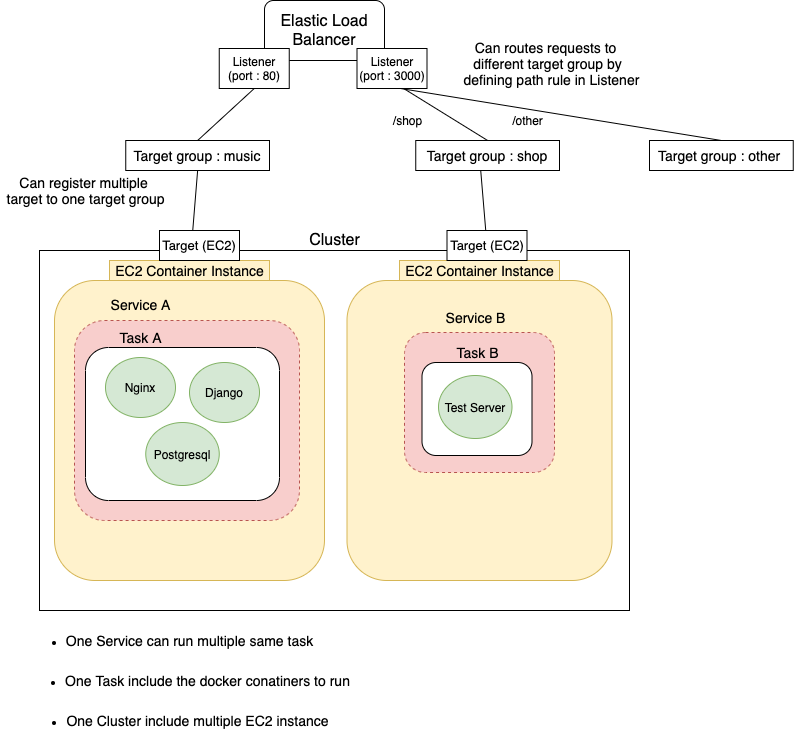

The diagram above was exported from draw.io. Its source (the exported page's mxGraphModel, read from the mxfile embedded in the PNG):
<mxGraphModel dx="946" dy="614" grid="1" gridSize="10" guides="1" tooltips="1" connect="1" arrows="1" fold="1" page="1" pageScale="1" pageWidth="827" pageHeight="1169" math="0" shadow="0">
  <root>
    <mxCell id="0" />
    <mxCell id="1" parent="0" />
    <mxCell id="-FEiS_LILXWvdt93VHl9-3" value="" style="rounded=0;whiteSpace=wrap;html=1;" vertex="1" parent="1">
      <mxGeometry x="150" y="280" width="590" height="360" as="geometry" />
    </mxCell>
    <mxCell id="5odJkgjxGWuyW1zzurtM-3" value="&lt;p&gt;&lt;font style=&quot;font-size: 16px&quot;&gt;Cluster&lt;/font&gt;&lt;/p&gt;" style="text;html=1;align=center;verticalAlign=middle;resizable=0;points=[];autosize=1;" parent="1" vertex="1">
      <mxGeometry x="410" y="250" width="70" height="40" as="geometry" />
    </mxCell>
    <mxCell id="5odJkgjxGWuyW1zzurtM-4" value="" style="rounded=1;whiteSpace=wrap;html=1;fillColor=#fff2cc;strokeColor=#d6b656;" parent="1" vertex="1">
      <mxGeometry x="165" y="310" width="270" height="300" as="geometry" />
    </mxCell>
    <mxCell id="5odJkgjxGWuyW1zzurtM-5" value="" style="rounded=1;whiteSpace=wrap;html=1;fillColor=#fff2cc;strokeColor=#d6b656;" parent="1" vertex="1">
      <mxGeometry x="457.5" y="310" width="265" height="300" as="geometry" />
    </mxCell>
    <mxCell id="5odJkgjxGWuyW1zzurtM-6" value="&lt;font style=&quot;font-size: 14px&quot;&gt;EC2 Container Instance&lt;/font&gt;" style="text;html=1;align=center;verticalAlign=middle;resizable=0;points=[];autosize=1;fillColor=#fff2cc;strokeColor=#d6b656;" parent="1" vertex="1">
      <mxGeometry x="220" y="290" width="160" height="20" as="geometry" />
    </mxCell>
    <mxCell id="5odJkgjxGWuyW1zzurtM-7" value="&lt;font style=&quot;font-size: 14px&quot;&gt;EC2 Container Instance&lt;/font&gt;" style="text;html=1;align=center;verticalAlign=middle;resizable=0;points=[];autosize=1;fillColor=#fff2cc;strokeColor=#d6b656;" parent="1" vertex="1">
      <mxGeometry x="510" y="290" width="160" height="20" as="geometry" />
    </mxCell>
    <mxCell id="5odJkgjxGWuyW1zzurtM-8" value="" style="rounded=1;whiteSpace=wrap;html=1;fillColor=#f8cecc;dashed=1;strokeColor=#b85450;" parent="1" vertex="1">
      <mxGeometry x="185" y="350" width="225" height="200" as="geometry" />
    </mxCell>
    <mxCell id="5odJkgjxGWuyW1zzurtM-9" value="&lt;font style=&quot;font-size: 14px&quot;&gt;Service A&lt;/font&gt;" style="text;html=1;align=center;verticalAlign=middle;resizable=0;points=[];autosize=1;" parent="1" vertex="1">
      <mxGeometry x="216" y="324" width="70" height="20" as="geometry" />
    </mxCell>
    <mxCell id="5odJkgjxGWuyW1zzurtM-10" value="" style="rounded=1;whiteSpace=wrap;html=1;" parent="1" vertex="1">
      <mxGeometry x="196" y="377" width="194" height="153" as="geometry" />
    </mxCell>
    <mxCell id="5odJkgjxGWuyW1zzurtM-12" value="Nginx" style="ellipse;whiteSpace=wrap;html=1;fillColor=#d5e8d4;strokeColor=#82b366;" parent="1" vertex="1">
      <mxGeometry x="216" y="387" width="70" height="60" as="geometry" />
    </mxCell>
    <mxCell id="5odJkgjxGWuyW1zzurtM-13" value="Django" style="ellipse;whiteSpace=wrap;html=1;fillColor=#d5e8d4;strokeColor=#82b366;" parent="1" vertex="1">
      <mxGeometry x="300" y="392" width="70" height="60" as="geometry" />
    </mxCell>
    <mxCell id="5odJkgjxGWuyW1zzurtM-14" value="Postgresql" style="ellipse;whiteSpace=wrap;html=1;fillColor=#d5e8d4;strokeColor=#82b366;" parent="1" vertex="1">
      <mxGeometry x="256.25" y="452" width="73.5" height="63" as="geometry" />
    </mxCell>
    <mxCell id="5odJkgjxGWuyW1zzurtM-15" value="&lt;font style=&quot;font-size: 14px&quot;&gt;Task A&lt;/font&gt;" style="text;html=1;align=center;verticalAlign=middle;resizable=0;points=[];autosize=1;" parent="1" vertex="1">
      <mxGeometry x="221" y="357" width="60" height="20" as="geometry" />
    </mxCell>
    <mxCell id="5odJkgjxGWuyW1zzurtM-31" value="&lt;font style=&quot;font-size: 14px&quot;&gt;Target group : music&lt;/font&gt;" style="rounded=0;whiteSpace=wrap;html=1;fillColor=none;" parent="1" vertex="1">
      <mxGeometry x="236.25" y="170" width="143.75" height="30" as="geometry" />
    </mxCell>
    <mxCell id="5odJkgjxGWuyW1zzurtM-35" value="&lt;font style=&quot;font-size: 16px&quot;&gt;Elastic Load Balancer&lt;/font&gt;" style="rounded=1;whiteSpace=wrap;html=1;fillColor=none;" parent="1" vertex="1">
      <mxGeometry x="375" y="30" width="120" height="60" as="geometry" />
    </mxCell>
    <mxCell id="dhirS0lpiWGsjK1x9g0h-2" value="" style="rounded=1;whiteSpace=wrap;html=1;fillColor=#f8cecc;dashed=1;strokeColor=#b85450;" parent="1" vertex="1">
      <mxGeometry x="515" y="362" width="150" height="140" as="geometry" />
    </mxCell>
    <mxCell id="dhirS0lpiWGsjK1x9g0h-3" value="" style="rounded=1;whiteSpace=wrap;html=1;" parent="1" vertex="1">
      <mxGeometry x="532.5" y="392" width="110" height="93" as="geometry" />
    </mxCell>
    <mxCell id="dhirS0lpiWGsjK1x9g0h-6" value="Test Server" style="ellipse;whiteSpace=wrap;html=1;fillColor=#d5e8d4;strokeColor=#82b366;" parent="1" vertex="1">
      <mxGeometry x="549" y="405" width="73.5" height="63" as="geometry" />
    </mxCell>
    <mxCell id="dhirS0lpiWGsjK1x9g0h-7" value="&lt;font style=&quot;font-size: 14px&quot;&gt;Task B&lt;/font&gt;" style="text;html=1;align=center;verticalAlign=middle;resizable=0;points=[];autosize=1;" parent="1" vertex="1">
      <mxGeometry x="557.5" y="372" width="60" height="20" as="geometry" />
    </mxCell>
    <mxCell id="-FEiS_LILXWvdt93VHl9-1" value="" style="edgeStyle=orthogonalEdgeStyle;rounded=0;orthogonalLoop=1;jettySize=auto;html=1;" edge="1" parent="1" source="dhirS0lpiWGsjK1x9g0h-12">
      <mxGeometry relative="1" as="geometry">
        <mxPoint x="425" y="457" as="targetPoint" />
      </mxGeometry>
    </mxCell>
    <mxCell id="-FEiS_LILXWvdt93VHl9-2" value="&lt;font style=&quot;font-size: 14px&quot;&gt;Service B&lt;/font&gt;" style="text;html=1;align=center;verticalAlign=middle;resizable=0;points=[];autosize=1;" vertex="1" parent="1">
      <mxGeometry x="545.75" y="337" width="80" height="20" as="geometry" />
    </mxCell>
    <mxCell id="-FEiS_LILXWvdt93VHl9-5" value="" style="endArrow=none;html=1;entryX=0.5;entryY=1;entryDx=0;entryDy=0;exitX=0.5;exitY=0;exitDx=0;exitDy=0;" edge="1" parent="1" source="5odJkgjxGWuyW1zzurtM-31" target="-FEiS_LILXWvdt93VHl9-21">
      <mxGeometry width="50" height="50" relative="1" as="geometry">
        <mxPoint x="390" y="340" as="sourcePoint" />
        <mxPoint x="440" y="210" as="targetPoint" />
      </mxGeometry>
    </mxCell>
    <mxCell id="-FEiS_LILXWvdt93VHl9-6" value="" style="endArrow=none;html=1;entryX=0.5;entryY=1;entryDx=0;entryDy=0;exitX=0.506;exitY=-0.1;exitDx=0;exitDy=0;exitPerimeter=0;" edge="1" parent="1" source="5odJkgjxGWuyW1zzurtM-6" target="5odJkgjxGWuyW1zzurtM-31">
      <mxGeometry width="50" height="50" relative="1" as="geometry">
        <mxPoint x="390" y="310" as="sourcePoint" />
        <mxPoint x="440" y="260" as="targetPoint" />
      </mxGeometry>
    </mxCell>
    <mxCell id="-FEiS_LILXWvdt93VHl9-7" value="&lt;font style=&quot;font-size: 14px&quot;&gt;Target group : shop&lt;/font&gt;" style="rounded=0;whiteSpace=wrap;html=1;fillColor=none;" vertex="1" parent="1">
      <mxGeometry x="526.25" y="170" width="143.75" height="30" as="geometry" />
    </mxCell>
    <mxCell id="-FEiS_LILXWvdt93VHl9-8" value="" style="endArrow=none;html=1;entryX=0.643;entryY=0.975;entryDx=0;entryDy=0;exitX=0.5;exitY=0;exitDx=0;exitDy=0;entryPerimeter=0;" edge="1" parent="1" source="-FEiS_LILXWvdt93VHl9-7" target="-FEiS_LILXWvdt93VHl9-20">
      <mxGeometry width="50" height="50" relative="1" as="geometry">
        <mxPoint x="390" y="260" as="sourcePoint" />
        <mxPoint x="440" y="210" as="targetPoint" />
      </mxGeometry>
    </mxCell>
    <mxCell id="-FEiS_LILXWvdt93VHl9-10" value="" style="endArrow=none;html=1;entryX=0.452;entryY=1;entryDx=0;entryDy=0;entryPerimeter=0;" edge="1" parent="1" source="-FEiS_LILXWvdt93VHl9-13" target="-FEiS_LILXWvdt93VHl9-7">
      <mxGeometry width="50" height="50" relative="1" as="geometry">
        <mxPoint x="390" y="260" as="sourcePoint" />
        <mxPoint x="440" y="210" as="targetPoint" />
      </mxGeometry>
    </mxCell>
    <mxCell id="-FEiS_LILXWvdt93VHl9-13" value="&lt;font style=&quot;font-size: 13px&quot;&gt;Target (EC2)&lt;/font&gt;" style="rounded=0;whiteSpace=wrap;html=1;" vertex="1" parent="1">
      <mxGeometry x="557.5" y="260" width="80" height="30" as="geometry" />
    </mxCell>
    <mxCell id="-FEiS_LILXWvdt93VHl9-14" value="" style="endArrow=none;html=1;entryX=0.452;entryY=1;entryDx=0;entryDy=0;entryPerimeter=0;" edge="1" parent="1" source="5odJkgjxGWuyW1zzurtM-7" target="-FEiS_LILXWvdt93VHl9-13">
      <mxGeometry width="50" height="50" relative="1" as="geometry">
        <mxPoint x="587.4979166666667" y="290" as="sourcePoint" />
        <mxPoint x="559.9749999999999" y="180" as="targetPoint" />
      </mxGeometry>
    </mxCell>
    <mxCell id="-FEiS_LILXWvdt93VHl9-15" value="&lt;font style=&quot;font-size: 13px&quot;&gt;Target (EC2)&lt;/font&gt;" style="rounded=0;whiteSpace=wrap;html=1;" vertex="1" parent="1">
      <mxGeometry x="270" y="260" width="80" height="30" as="geometry" />
    </mxCell>
    <mxCell id="-FEiS_LILXWvdt93VHl9-16" value="&lt;ul&gt;&lt;li&gt;&lt;font style=&quot;font-size: 14px&quot;&gt;One Service can run multiple same task&lt;/font&gt;&lt;/li&gt;&lt;/ul&gt;" style="text;html=1;align=center;verticalAlign=middle;resizable=0;points=[];autosize=1;" vertex="1" parent="1">
      <mxGeometry x="130" y="650" width="300" height="40" as="geometry" />
    </mxCell>
    <mxCell id="-FEiS_LILXWvdt93VHl9-17" value="&lt;ul&gt;&lt;li&gt;&lt;span style=&quot;font-size: 14px&quot;&gt;One Task include the docker conatiners to run&lt;/span&gt;&lt;/li&gt;&lt;/ul&gt;" style="text;html=1;align=center;verticalAlign=middle;resizable=0;points=[];autosize=1;" vertex="1" parent="1">
      <mxGeometry x="127.5" y="690" width="340" height="40" as="geometry" />
    </mxCell>
    <mxCell id="-FEiS_LILXWvdt93VHl9-18" value="&lt;ul&gt;&lt;li&gt;&lt;font style=&quot;font-size: 14px&quot;&gt;One Cluster include multiple EC2 instance&lt;/font&gt;&lt;/li&gt;&lt;/ul&gt;" style="text;html=1;align=center;verticalAlign=middle;resizable=0;points=[];autosize=1;" vertex="1" parent="1">
      <mxGeometry x="127.5" y="730" width="320" height="40" as="geometry" />
    </mxCell>
    <mxCell id="-FEiS_LILXWvdt93VHl9-19" value="&lt;font style=&quot;font-size: 14px&quot;&gt;Can register multiple &lt;br&gt;target to one target group&lt;/font&gt;" style="text;html=1;align=center;verticalAlign=middle;resizable=0;points=[];autosize=1;" vertex="1" parent="1">
      <mxGeometry x="111" y="200" width="170" height="40" as="geometry" />
    </mxCell>
    <mxCell id="-FEiS_LILXWvdt93VHl9-20" value="Listener (port : 3000)" style="rounded=0;whiteSpace=wrap;html=1;" vertex="1" parent="1">
      <mxGeometry x="467.5" y="78" width="70" height="40" as="geometry" />
    </mxCell>
    <mxCell id="-FEiS_LILXWvdt93VHl9-21" value="Listener (port : 80)" style="rounded=0;whiteSpace=wrap;html=1;" vertex="1" parent="1">
      <mxGeometry x="329.75" y="78" width="70" height="40" as="geometry" />
    </mxCell>
    <mxCell id="-FEiS_LILXWvdt93VHl9-23" value="&lt;span style=&quot;font-size: 14px&quot;&gt;Can routes requests to &lt;br&gt;different target group by&lt;br&gt;&amp;nbsp; defining path rule in Listener&lt;/span&gt;" style="text;html=1;align=center;verticalAlign=middle;resizable=0;points=[];autosize=1;" vertex="1" parent="1">
      <mxGeometry x="557.5" y="68" width="200" height="50" as="geometry" />
    </mxCell>
    <mxCell id="-FEiS_LILXWvdt93VHl9-24" value="" style="endArrow=none;html=1;entryX=0.621;entryY=1;entryDx=0;entryDy=0;entryPerimeter=0;exitX=0.5;exitY=0;exitDx=0;exitDy=0;" edge="1" parent="1" source="-FEiS_LILXWvdt93VHl9-25" target="-FEiS_LILXWvdt93VHl9-20">
      <mxGeometry width="50" height="50" relative="1" as="geometry">
        <mxPoint x="780" y="160" as="sourcePoint" />
        <mxPoint x="540" y="260" as="targetPoint" />
      </mxGeometry>
    </mxCell>
    <mxCell id="-FEiS_LILXWvdt93VHl9-25" value="&lt;font style=&quot;font-size: 14px&quot;&gt;Target group : other&amp;nbsp;&lt;br&gt;&lt;/font&gt;" style="rounded=0;whiteSpace=wrap;html=1;fillColor=none;" vertex="1" parent="1">
      <mxGeometry x="760" y="170" width="143.75" height="30" as="geometry" />
    </mxCell>
    <mxCell id="-FEiS_LILXWvdt93VHl9-26" value="/shop" style="text;html=1;align=center;verticalAlign=middle;resizable=0;points=[];autosize=1;" vertex="1" parent="1">
      <mxGeometry x="497.5" y="140" width="40" height="20" as="geometry" />
    </mxCell>
    <mxCell id="-FEiS_LILXWvdt93VHl9-27" value="/other" style="text;html=1;align=center;verticalAlign=middle;resizable=0;points=[];autosize=1;" vertex="1" parent="1">
      <mxGeometry x="612.5" y="140" width="50" height="20" as="geometry" />
    </mxCell>
  </root>
</mxGraphModel>